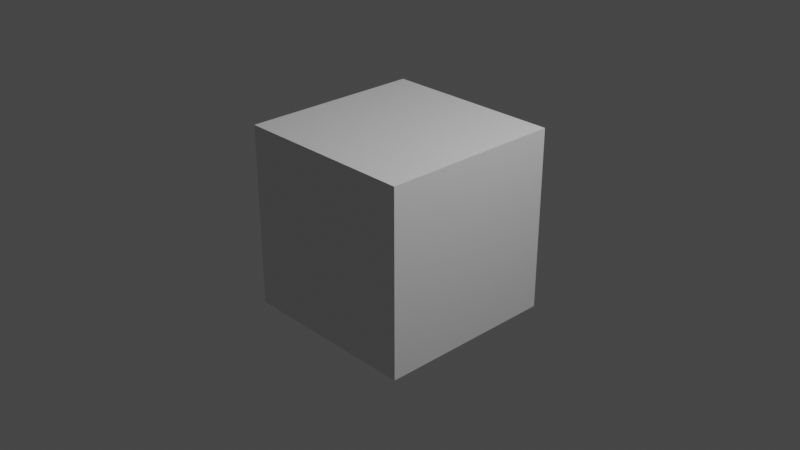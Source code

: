 # Source: minigunmuzzle-idle.blend  (saved by Blender 2.92.15; exported with 4.5.12 LTS)
import bpy
from mathutils import Matrix  # noqa: F401  (used for matrix-valued properties, if any)

bpy.ops.wm.read_factory_settings(use_empty=True)
scene = bpy.context.scene
scene.name = 'idle'

# ---- collections
col_collection = bpy.data.collections.new('Collection'); scene.collection.children.link(col_collection)
col_minigunmuzzle = bpy.data.collections.new('minigunmuzzle'); scene.collection.children.link(col_minigunmuzzle)

# ---- materials (node trees are filled in below, after node groups)
mat_material = bpy.data.materials.new('Material')
mat_material.alpha_threshold = 0.0
mat_material.use_transparent_shadow = False
mat_material.line_color = (0.0, 0.0, 0.0, 1.0)

# ---- material node trees
mat_material.use_nodes = True; mat_material.node_tree.nodes.clear()
_N = mat_material.node_tree.nodes; _L = mat_material.node_tree.links
n0 = _N.new('ShaderNodeOutputMaterial'); n0.name = 'Material Output'; n0.location = (300, 300)
n1 = _N.new('ShaderNodeBsdfPrincipled'); n1.name = 'Principled BSDF'; n1.location = (10, 300)
n1.distribution = 'GGX'
n1.subsurface_method = 'BURLEY'
n1.inputs[2].default_value = 0.4
n1.inputs[3].default_value = 1.45
n1.inputs[27].default_value = (0.0, 0.0, 0.0, 1.0)
n1.inputs[28].default_value = 1.0
_L.new(n1.outputs[0], n0.inputs[0])
n0.is_active_output = True

# ---- world
world_world = bpy.data.worlds.new('World'); scene.world = world_world
world_world.use_nodes = True; world_world.node_tree.nodes.clear()
_N = world_world.node_tree.nodes; _L = world_world.node_tree.links
n0 = _N.new('ShaderNodeOutputWorld'); n0.name = 'World Output'; n0.location = (300, 300)
n1 = _N.new('ShaderNodeBackground'); n1.name = 'Background'; n1.location = (10, 300)
n1.inputs[0].default_value = (0.05088, 0.05088, 0.05088, 1.0)
_L.new(n1.outputs[0], n0.inputs[0])
n0.is_active_output = True
world_world.color = (0.05088, 0.05088, 0.05088)
world_world.use_sun_shadow = False
world_world.sun_shadow_jitter_overblur = 0.0

# ---- cameras
cam_camera = bpy.data.cameras.new('Camera')
cam_camera.clip_end = 100.0
cam_camera.ortho_scale = 7.314

# ---- lights
light_light = bpy.data.lights.new('Light', 'POINT')
light_light.transmission_factor = 0.0
light_light.energy = 1000.0
light_light.shadow_soft_size = 0.1
light_light.shadow_maximum_resolution = 0.006
light_light.use_absolute_resolution = True

# ---- meshes
me_cube = bpy.data.meshes.new('Cube')
me_cube.from_pydata([(1.0, 1.0, 1.0), (1.0, 1.0, -1.0), (1.0, -1.0, 1.0), (1.0, -1.0, -1.0), (-1.0, 1.0, 1.0), (-1.0, 1.0, -1.0), (-1.0, -1.0, 1.0), (-1.0, -1.0, -1.0)], [], [(0, 4, 6, 2), (3, 2, 6, 7), (7, 6, 4, 5), (5, 1, 3, 7), (1, 0, 2, 3), (5, 4, 0, 1)])
_uv = me_cube.uv_layers.new(name='UVMap')
_uv.uv.foreach_set('vector', [0.625, 0.5, 0.875, 0.5, 0.875, 0.75, 0.625, 0.75, 0.375, 0.75, 0.625, 0.75, 0.625, 1.0, 0.375, 1.0, 0.375, 0.0, 0.625, 0.0, 0.625, 0.25, 0.375, 0.25, 0.125, 0.5, 0.375, 0.5, 0.375, 0.75, 0.125, 0.75, 0.375, 0.5, 0.625, 0.5, 0.625, 0.75, 0.375, 0.75, 0.375, 0.25, 0.625, 0.25, 0.625, 0.5, 0.375, 0.5])
me_cube.materials.append(mat_material)
me_cube.use_remesh_preserve_volume = False
me_cube.use_remesh_preserve_attributes = False
me_cube.use_mirror_vertex_groups = False
me_cube.update()
arm_minigunmuzzle_qc_skeleton = bpy.data.armatures.new('minigunmuzzle.qc_skeleton')  # bones are not reproduced

# ---- objects
ob_minigunmuzzle_qc_skeleton_proxy = bpy.data.objects.new('minigunmuzzle.qc_skeleton_proxy', arm_minigunmuzzle_qc_skeleton)
ob_cube = bpy.data.objects.new('Cube', me_cube)
ob_light = bpy.data.objects.new('Light', light_light)
ob_camera = bpy.data.objects.new('Camera', cam_camera)

# ---- transforms, parenting, visibility, modifiers, constraints
ob_minigunmuzzle_qc_skeleton_proxy.location = (0.0, 0.0, 0.0)
ob_minigunmuzzle_qc_skeleton_proxy.empty_image_offset = (-0.5, -0.5)
ob_minigunmuzzle_qc_skeleton_proxy.lineart.crease_threshold = 0.0
ob_cube.location = (0.0, 0.0, 0.0)
ob_cube.lock_rotations_4d = False
ob_cube.empty_display_type = 'ARROWS'
ob_cube.lineart.crease_threshold = 0.0
ob_light.location = (4.076, 1.005, 5.904)
ob_light.rotation_euler = (0.6503, 0.05522, 1.866)
ob_light.lock_rotations_4d = False
ob_light.empty_display_type = 'ARROWS'
ob_light.color = (0.0, 0.0, 0.0, 0.0)
ob_light.lineart.crease_threshold = 0.0
ob_camera.location = (7.359, -6.926, 4.958)
ob_camera.rotation_euler = (1.109, 0.0, 0.8149)
ob_camera.lock_rotations_4d = False
ob_camera.empty_display_type = 'ARROWS'
ob_camera.color = (0.0, 0.0, 0.0, 0.0)
ob_camera.display_type = 'WIRE'
ob_camera.lineart.crease_threshold = 0.0

# ---- collection membership
scene.collection.objects.link(ob_minigunmuzzle_qc_skeleton_proxy)
col_collection.objects.link(ob_cube)
col_collection.objects.link(ob_light)
col_collection.objects.link(ob_camera)

# ---- scene / render settings (as saved in the file)
scene.camera = ob_camera
scene.frame_start = 0; scene.frame_end = 5; scene.frame_set(0)
scene.render.engine = 'BLENDER_EEVEE_NEXT'
scene.cycles.use_denoising = False
scene.cycles.samples = 128
scene.cycles.sampling_pattern = 'TABULATED_SOBOL'
scene.cycles.use_adaptive_sampling = False
scene.cycles.use_light_tree = False
scene.view_settings.view_transform = 'Filmic'
bpy.context.view_layer.update()
